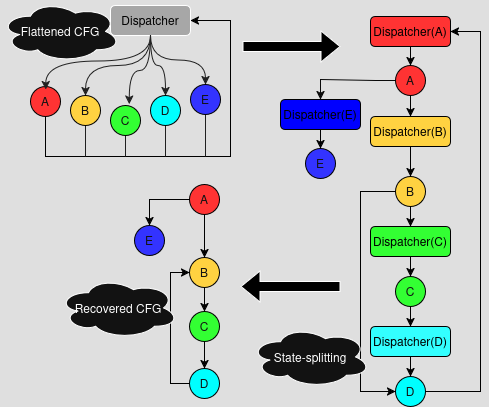

The diagram above was exported from draw.io. Its source (the exported page's mxGraphModel, read from the mxfile embedded in the PNG):
<mxGraphModel dx="679" dy="439" grid="1" gridSize="10" guides="1" tooltips="1" connect="1" arrows="1" fold="1" page="1" pageScale="1" pageWidth="827" pageHeight="1169" background="light-dark(#FFFFFF,#DFDFDF)" math="0" shadow="0">
  <root>
    <mxCell id="0" />
    <mxCell id="1" parent="0" />
    <mxCell id="78zZUmMF5HyXVNl63ICd-20" style="edgeStyle=orthogonalEdgeStyle;rounded=0;orthogonalLoop=1;jettySize=auto;html=1;entryX=0.5;entryY=0;entryDx=0;entryDy=0;curved=1;strokeColor=light-dark(#000000,#202020);" edge="1" parent="1" source="78zZUmMF5HyXVNl63ICd-1" target="78zZUmMF5HyXVNl63ICd-7">
      <mxGeometry relative="1" as="geometry" />
    </mxCell>
    <mxCell id="78zZUmMF5HyXVNl63ICd-21" style="edgeStyle=orthogonalEdgeStyle;rounded=0;orthogonalLoop=1;jettySize=auto;html=1;entryX=0.5;entryY=0;entryDx=0;entryDy=0;curved=1;strokeColor=light-dark(#000000,#202020);" edge="1" parent="1" source="78zZUmMF5HyXVNl63ICd-1" target="78zZUmMF5HyXVNl63ICd-8">
      <mxGeometry relative="1" as="geometry" />
    </mxCell>
    <mxCell id="78zZUmMF5HyXVNl63ICd-23" style="edgeStyle=orthogonalEdgeStyle;rounded=0;orthogonalLoop=1;jettySize=auto;html=1;entryX=0.5;entryY=0;entryDx=0;entryDy=0;curved=1;exitX=0.5;exitY=1;exitDx=0;exitDy=0;strokeColor=light-dark(#000000,#202020);" edge="1" parent="1" source="78zZUmMF5HyXVNl63ICd-1" target="78zZUmMF5HyXVNl63ICd-5">
      <mxGeometry relative="1" as="geometry" />
    </mxCell>
    <mxCell id="78zZUmMF5HyXVNl63ICd-1" value="&lt;span style=&quot;color: light-dark(rgb(0, 0, 0), rgb(0, 0, 0));&quot;&gt;Dispatcher&lt;/span&gt;" style="rounded=1;whiteSpace=wrap;html=1;fillColor=light-dark(#FFFFFF,#A7A7A7);" vertex="1" parent="1">
      <mxGeometry x="120" y="29" width="80" height="30" as="geometry" />
    </mxCell>
    <mxCell id="78zZUmMF5HyXVNl63ICd-33" style="edgeStyle=orthogonalEdgeStyle;rounded=0;orthogonalLoop=1;jettySize=auto;html=1;entryX=1;entryY=0.5;entryDx=0;entryDy=0;strokeColor=light-dark(#000000,#000000);" edge="1" parent="1" source="78zZUmMF5HyXVNl63ICd-2" target="78zZUmMF5HyXVNl63ICd-1">
      <mxGeometry relative="1" as="geometry">
        <Array as="points">
          <mxPoint x="55" y="180" />
          <mxPoint x="240" y="180" />
          <mxPoint x="240" y="44" />
        </Array>
      </mxGeometry>
    </mxCell>
    <mxCell id="78zZUmMF5HyXVNl63ICd-2" value="A" style="ellipse;whiteSpace=wrap;html=1;aspect=fixed;bgcolor=red;fillColor=light-dark(#60A917,#FF3333);fontColor=#ffffff;strokeColor=light-dark(#2D7600,#000000);fillStyle=solid;" vertex="1" parent="1">
      <mxGeometry x="40" y="110" width="30" height="30" as="geometry" />
    </mxCell>
    <mxCell id="78zZUmMF5HyXVNl63ICd-27" style="rounded=0;orthogonalLoop=1;jettySize=auto;html=1;endArrow=none;startFill=0;strokeColor=light-dark(#000000,#202020);" edge="1" parent="1" source="78zZUmMF5HyXVNl63ICd-5">
      <mxGeometry relative="1" as="geometry">
        <mxPoint x="95" y="180" as="targetPoint" />
      </mxGeometry>
    </mxCell>
    <mxCell id="78zZUmMF5HyXVNl63ICd-5" value="B" style="ellipse;whiteSpace=wrap;html=1;aspect=fixed;bgcolor=red;fillColor=light-dark(#60A917,#FFD241);fontColor=#ffffff;strokeColor=light-dark(#2D7600,#000000);fillStyle=solid;" vertex="1" parent="1">
      <mxGeometry x="80" y="119" width="30" height="30" as="geometry" />
    </mxCell>
    <mxCell id="78zZUmMF5HyXVNl63ICd-28" style="edgeStyle=orthogonalEdgeStyle;rounded=0;orthogonalLoop=1;jettySize=auto;html=1;endArrow=none;startFill=0;strokeColor=light-dark(#000000,#202020);" edge="1" parent="1" source="78zZUmMF5HyXVNl63ICd-6">
      <mxGeometry relative="1" as="geometry">
        <mxPoint x="135" y="180" as="targetPoint" />
      </mxGeometry>
    </mxCell>
    <mxCell id="78zZUmMF5HyXVNl63ICd-6" value="C" style="ellipse;whiteSpace=wrap;html=1;aspect=fixed;bgcolor=red;fillColor=light-dark(#60A917,#33FF33);fontColor=#ffffff;strokeColor=light-dark(#2D7600,#000000);fillStyle=solid;" vertex="1" parent="1">
      <mxGeometry x="120" y="129" width="30" height="30" as="geometry" />
    </mxCell>
    <mxCell id="78zZUmMF5HyXVNl63ICd-29" style="edgeStyle=orthogonalEdgeStyle;rounded=0;orthogonalLoop=1;jettySize=auto;html=1;endArrow=none;startFill=0;strokeColor=light-dark(#000000,#202020);" edge="1" parent="1" source="78zZUmMF5HyXVNl63ICd-7">
      <mxGeometry relative="1" as="geometry">
        <mxPoint x="175" y="180" as="targetPoint" />
      </mxGeometry>
    </mxCell>
    <mxCell id="78zZUmMF5HyXVNl63ICd-7" value="D" style="ellipse;whiteSpace=wrap;html=1;aspect=fixed;bgcolor=red;fillColor=light-dark(#60A917,#00FFFF);fontColor=#ffffff;strokeColor=light-dark(#2D7600,#000000);fillStyle=solid;" vertex="1" parent="1">
      <mxGeometry x="160" y="119" width="30" height="30" as="geometry" />
    </mxCell>
    <mxCell id="78zZUmMF5HyXVNl63ICd-30" style="edgeStyle=orthogonalEdgeStyle;rounded=0;orthogonalLoop=1;jettySize=auto;html=1;endArrow=none;startFill=0;strokeColor=light-dark(#000000,#202020);" edge="1" parent="1" source="78zZUmMF5HyXVNl63ICd-8">
      <mxGeometry relative="1" as="geometry">
        <mxPoint x="215" y="180" as="targetPoint" />
      </mxGeometry>
    </mxCell>
    <mxCell id="78zZUmMF5HyXVNl63ICd-8" value="E" style="ellipse;whiteSpace=wrap;html=1;aspect=fixed;bgcolor=red;fillColor=light-dark(#60A917,#3333FF);fontColor=#ffffff;strokeColor=light-dark(#2D7600,#000000);fillStyle=solid;" vertex="1" parent="1">
      <mxGeometry x="200" y="108" width="30" height="30" as="geometry" />
    </mxCell>
    <mxCell id="78zZUmMF5HyXVNl63ICd-19" style="edgeStyle=orthogonalEdgeStyle;rounded=0;orthogonalLoop=1;jettySize=auto;html=1;entryX=0.627;entryY=-0.047;entryDx=0;entryDy=0;entryPerimeter=0;curved=1;strokeColor=light-dark(#000000,#202020);" edge="1" parent="1" source="78zZUmMF5HyXVNl63ICd-1" target="78zZUmMF5HyXVNl63ICd-6">
      <mxGeometry relative="1" as="geometry" />
    </mxCell>
    <mxCell id="78zZUmMF5HyXVNl63ICd-24" style="edgeStyle=orthogonalEdgeStyle;rounded=0;orthogonalLoop=1;jettySize=auto;html=1;entryX=0.507;entryY=0.1;entryDx=0;entryDy=0;entryPerimeter=0;curved=1;exitX=0.5;exitY=1;exitDx=0;exitDy=0;strokeColor=light-dark(#000000,#202020);" edge="1" parent="1" source="78zZUmMF5HyXVNl63ICd-1" target="78zZUmMF5HyXVNl63ICd-2">
      <mxGeometry relative="1" as="geometry" />
    </mxCell>
    <mxCell id="78zZUmMF5HyXVNl63ICd-36" style="edgeStyle=orthogonalEdgeStyle;rounded=0;orthogonalLoop=1;jettySize=auto;html=1;entryX=0.5;entryY=0;entryDx=0;entryDy=0;strokeColor=light-dark(#000000,#000000);" edge="1" parent="1" source="78zZUmMF5HyXVNl63ICd-34" target="78zZUmMF5HyXVNl63ICd-35">
      <mxGeometry relative="1" as="geometry" />
    </mxCell>
    <mxCell id="78zZUmMF5HyXVNl63ICd-34" value="&lt;span style=&quot;color: light-dark(rgb(0, 0, 0), rgb(0, 0, 0));&quot;&gt;Dispatcher(A)&lt;/span&gt;" style="rounded=1;whiteSpace=wrap;html=1;fillColor=light-dark(#FFFFFF,#FF3333);strokeColor=light-dark(#000000,#000000);" vertex="1" parent="1">
      <mxGeometry x="380" y="40" width="80" height="30" as="geometry" />
    </mxCell>
    <mxCell id="78zZUmMF5HyXVNl63ICd-45" style="edgeStyle=orthogonalEdgeStyle;rounded=0;orthogonalLoop=1;jettySize=auto;html=1;entryX=0.5;entryY=0;entryDx=0;entryDy=0;strokeColor=light-dark(#000000,#090909);" edge="1" parent="1" source="78zZUmMF5HyXVNl63ICd-35" target="78zZUmMF5HyXVNl63ICd-38">
      <mxGeometry relative="1" as="geometry" />
    </mxCell>
    <mxCell id="78zZUmMF5HyXVNl63ICd-61" style="edgeStyle=orthogonalEdgeStyle;rounded=0;orthogonalLoop=1;jettySize=auto;html=1;entryX=0.5;entryY=0;entryDx=0;entryDy=0;strokeColor=light-dark(#000000,#000000);" edge="1" parent="1" source="78zZUmMF5HyXVNl63ICd-35" target="78zZUmMF5HyXVNl63ICd-40">
      <mxGeometry relative="1" as="geometry" />
    </mxCell>
    <mxCell id="78zZUmMF5HyXVNl63ICd-35" value="A" style="ellipse;whiteSpace=wrap;html=1;aspect=fixed;bgcolor=red;fillColor=light-dark(#60A917,#FF3333);fontColor=#ffffff;strokeColor=light-dark(#2D7600,#000000);fillStyle=solid;" vertex="1" parent="1">
      <mxGeometry x="405" y="89" width="30" height="30" as="geometry" />
    </mxCell>
    <mxCell id="78zZUmMF5HyXVNl63ICd-52" style="edgeStyle=orthogonalEdgeStyle;rounded=0;orthogonalLoop=1;jettySize=auto;html=1;entryX=0.5;entryY=0;entryDx=0;entryDy=0;strokeColor=light-dark(#000000,#000000);" edge="1" parent="1" source="78zZUmMF5HyXVNl63ICd-38" target="78zZUmMF5HyXVNl63ICd-50">
      <mxGeometry relative="1" as="geometry" />
    </mxCell>
    <mxCell id="78zZUmMF5HyXVNl63ICd-38" value="&lt;span style=&quot;color: light-dark(rgb(0, 0, 0), rgb(0, 0, 0));&quot;&gt;Dispatcher(E)&lt;/span&gt;" style="rounded=1;whiteSpace=wrap;html=1;fillColor=light-dark(#FFFFFF,#0000FF);strokeColor=light-dark(#000000,#000000);" vertex="1" parent="1">
      <mxGeometry x="290" y="123" width="80" height="30" as="geometry" />
    </mxCell>
    <mxCell id="78zZUmMF5HyXVNl63ICd-56" style="edgeStyle=orthogonalEdgeStyle;rounded=0;orthogonalLoop=1;jettySize=auto;html=1;entryX=0.5;entryY=0;entryDx=0;entryDy=0;strokeColor=light-dark(#000000,#000000);" edge="1" parent="1" source="78zZUmMF5HyXVNl63ICd-39" target="78zZUmMF5HyXVNl63ICd-48">
      <mxGeometry relative="1" as="geometry" />
    </mxCell>
    <mxCell id="78zZUmMF5HyXVNl63ICd-39" value="&lt;span style=&quot;color: light-dark(rgb(0, 0, 0), rgb(0, 0, 0));&quot;&gt;Dispatcher(C)&lt;/span&gt;" style="rounded=1;whiteSpace=wrap;html=1;fillColor=light-dark(#FFFFFF,#33FF33);strokeColor=light-dark(#000000,#000000);" vertex="1" parent="1">
      <mxGeometry x="380" y="250" width="80" height="30" as="geometry" />
    </mxCell>
    <mxCell id="78zZUmMF5HyXVNl63ICd-47" style="edgeStyle=orthogonalEdgeStyle;rounded=0;orthogonalLoop=1;jettySize=auto;html=1;entryX=0.5;entryY=0;entryDx=0;entryDy=0;strokeColor=light-dark(#000000,#000000);" edge="1" parent="1" source="78zZUmMF5HyXVNl63ICd-40" target="78zZUmMF5HyXVNl63ICd-46">
      <mxGeometry relative="1" as="geometry" />
    </mxCell>
    <mxCell id="78zZUmMF5HyXVNl63ICd-40" value="&lt;span style=&quot;color: light-dark(rgb(0, 0, 0), rgb(0, 0, 0));&quot;&gt;Dispatcher(B)&lt;/span&gt;" style="rounded=1;whiteSpace=wrap;html=1;fillColor=light-dark(#FFFFFF,#FFD241);strokeColor=light-dark(#000000,#000000);" vertex="1" parent="1">
      <mxGeometry x="380" y="140" width="80" height="30" as="geometry" />
    </mxCell>
    <mxCell id="78zZUmMF5HyXVNl63ICd-58" style="edgeStyle=orthogonalEdgeStyle;rounded=0;orthogonalLoop=1;jettySize=auto;html=1;entryX=0.5;entryY=0;entryDx=0;entryDy=0;strokeColor=light-dark(#000000,#000000);" edge="1" parent="1" source="78zZUmMF5HyXVNl63ICd-41" target="78zZUmMF5HyXVNl63ICd-49">
      <mxGeometry relative="1" as="geometry" />
    </mxCell>
    <mxCell id="78zZUmMF5HyXVNl63ICd-41" value="&lt;span style=&quot;color: light-dark(rgb(0, 0, 0), rgb(0, 0, 0));&quot;&gt;Dispatcher(D)&lt;/span&gt;" style="rounded=1;whiteSpace=wrap;html=1;fillColor=light-dark(#FFFFFF,#33FFFF);strokeColor=light-dark(#000000,#000000);" vertex="1" parent="1">
      <mxGeometry x="380" y="350" width="80" height="30" as="geometry" />
    </mxCell>
    <mxCell id="78zZUmMF5HyXVNl63ICd-55" style="edgeStyle=orthogonalEdgeStyle;rounded=0;orthogonalLoop=1;jettySize=auto;html=1;entryX=0.5;entryY=0;entryDx=0;entryDy=0;strokeColor=light-dark(#000000,#000000);" edge="1" parent="1" source="78zZUmMF5HyXVNl63ICd-46" target="78zZUmMF5HyXVNl63ICd-39">
      <mxGeometry relative="1" as="geometry" />
    </mxCell>
    <mxCell id="78zZUmMF5HyXVNl63ICd-62" style="edgeStyle=orthogonalEdgeStyle;rounded=0;orthogonalLoop=1;jettySize=auto;html=1;entryX=0;entryY=0.5;entryDx=0;entryDy=0;exitX=0;exitY=0.5;exitDx=0;exitDy=0;strokeColor=light-dark(#000000,#000000);" edge="1" parent="1" source="78zZUmMF5HyXVNl63ICd-46" target="78zZUmMF5HyXVNl63ICd-49">
      <mxGeometry relative="1" as="geometry">
        <Array as="points">
          <mxPoint x="370" y="215" />
          <mxPoint x="370" y="415" />
        </Array>
      </mxGeometry>
    </mxCell>
    <mxCell id="78zZUmMF5HyXVNl63ICd-46" value="B" style="ellipse;whiteSpace=wrap;html=1;aspect=fixed;bgcolor=red;fillColor=light-dark(#60A917,#FFD241);fontColor=#ffffff;strokeColor=light-dark(#2D7600,#000000);fillStyle=solid;" vertex="1" parent="1">
      <mxGeometry x="405" y="200" width="30" height="30" as="geometry" />
    </mxCell>
    <mxCell id="78zZUmMF5HyXVNl63ICd-57" style="edgeStyle=orthogonalEdgeStyle;rounded=0;orthogonalLoop=1;jettySize=auto;html=1;entryX=0.5;entryY=0;entryDx=0;entryDy=0;strokeColor=light-dark(#000000,#000000);" edge="1" parent="1" source="78zZUmMF5HyXVNl63ICd-48" target="78zZUmMF5HyXVNl63ICd-41">
      <mxGeometry relative="1" as="geometry" />
    </mxCell>
    <mxCell id="78zZUmMF5HyXVNl63ICd-48" value="C" style="ellipse;whiteSpace=wrap;html=1;aspect=fixed;bgcolor=red;fillColor=light-dark(#60A917,#33FF33);fontColor=#ffffff;strokeColor=light-dark(#2D7600,#000000);fillStyle=solid;" vertex="1" parent="1">
      <mxGeometry x="405" y="300" width="30" height="30" as="geometry" />
    </mxCell>
    <mxCell id="78zZUmMF5HyXVNl63ICd-54" style="edgeStyle=orthogonalEdgeStyle;rounded=0;orthogonalLoop=1;jettySize=auto;html=1;entryX=1;entryY=0.5;entryDx=0;entryDy=0;exitX=1;exitY=0.5;exitDx=0;exitDy=0;strokeColor=light-dark(#000000,#000000);" edge="1" parent="1" source="78zZUmMF5HyXVNl63ICd-49" target="78zZUmMF5HyXVNl63ICd-34">
      <mxGeometry relative="1" as="geometry">
        <Array as="points">
          <mxPoint x="490" y="415" />
          <mxPoint x="490" y="55" />
        </Array>
      </mxGeometry>
    </mxCell>
    <mxCell id="78zZUmMF5HyXVNl63ICd-49" value="D" style="ellipse;whiteSpace=wrap;html=1;aspect=fixed;bgcolor=red;fillColor=light-dark(#60A917,#00FFFF);fontColor=#ffffff;strokeColor=light-dark(#2D7600,#000000);fillStyle=solid;" vertex="1" parent="1">
      <mxGeometry x="405" y="400" width="30" height="30" as="geometry" />
    </mxCell>
    <mxCell id="78zZUmMF5HyXVNl63ICd-50" value="E" style="ellipse;whiteSpace=wrap;html=1;aspect=fixed;bgcolor=red;fillColor=light-dark(#60A917,#3333FF);fontColor=#ffffff;strokeColor=light-dark(#2D7600,#000000);fillStyle=solid;" vertex="1" parent="1">
      <mxGeometry x="315" y="172" width="30" height="30" as="geometry" />
    </mxCell>
    <mxCell id="78zZUmMF5HyXVNl63ICd-63" value="" style="shape=flexArrow;endArrow=classic;html=1;rounded=0;fillColor=light-dark(#FFFFFF,#000000);" edge="1" parent="1">
      <mxGeometry width="50" height="50" relative="1" as="geometry">
        <mxPoint x="252" y="70" as="sourcePoint" />
        <mxPoint x="350" y="70" as="targetPoint" />
      </mxGeometry>
    </mxCell>
    <mxCell id="78zZUmMF5HyXVNl63ICd-64" value="" style="shape=flexArrow;endArrow=classic;html=1;rounded=0;fillColor=light-dark(#FFFFFF,#000000);" edge="1" parent="1">
      <mxGeometry width="50" height="50" relative="1" as="geometry">
        <mxPoint x="350" y="310" as="sourcePoint" />
        <mxPoint x="250" y="310" as="targetPoint" />
      </mxGeometry>
    </mxCell>
    <mxCell id="78zZUmMF5HyXVNl63ICd-68" style="edgeStyle=orthogonalEdgeStyle;rounded=0;orthogonalLoop=1;jettySize=auto;html=1;entryX=0.5;entryY=0;entryDx=0;entryDy=0;strokeColor=light-dark(#000000,#000000);" edge="1" parent="1" source="78zZUmMF5HyXVNl63ICd-69" target="78zZUmMF5HyXVNl63ICd-80">
      <mxGeometry relative="1" as="geometry">
        <mxPoint x="214" y="221" as="targetPoint" />
      </mxGeometry>
    </mxCell>
    <mxCell id="78zZUmMF5HyXVNl63ICd-69" value="A" style="ellipse;whiteSpace=wrap;html=1;aspect=fixed;bgcolor=red;fillColor=light-dark(#60A917,#FF3333);fontColor=#ffffff;strokeColor=light-dark(#2D7600,#000000);fillStyle=solid;" vertex="1" parent="1">
      <mxGeometry x="199" y="208" width="30" height="30" as="geometry" />
    </mxCell>
    <mxCell id="78zZUmMF5HyXVNl63ICd-70" style="edgeStyle=orthogonalEdgeStyle;rounded=0;orthogonalLoop=1;jettySize=auto;html=1;entryX=0.5;entryY=0;entryDx=0;entryDy=0;strokeColor=light-dark(#000000,#000000);exitX=0;exitY=0.5;exitDx=0;exitDy=0;" edge="1" parent="1" source="78zZUmMF5HyXVNl63ICd-69" target="78zZUmMF5HyXVNl63ICd-84">
      <mxGeometry relative="1" as="geometry">
        <mxPoint x="124" y="234" as="sourcePoint" />
      </mxGeometry>
    </mxCell>
    <mxCell id="78zZUmMF5HyXVNl63ICd-88" style="edgeStyle=orthogonalEdgeStyle;rounded=0;orthogonalLoop=1;jettySize=auto;html=1;entryX=0.5;entryY=0;entryDx=0;entryDy=0;strokeColor=light-dark(#000000,#000000);" edge="1" parent="1" source="78zZUmMF5HyXVNl63ICd-80" target="78zZUmMF5HyXVNl63ICd-82">
      <mxGeometry relative="1" as="geometry" />
    </mxCell>
    <mxCell id="78zZUmMF5HyXVNl63ICd-80" value="B" style="ellipse;whiteSpace=wrap;html=1;aspect=fixed;bgcolor=red;fillColor=light-dark(#60A917,#FFD241);fontColor=#ffffff;strokeColor=light-dark(#2D7600,#000000);fillStyle=solid;" vertex="1" parent="1">
      <mxGeometry x="199" y="281" width="30" height="30" as="geometry" />
    </mxCell>
    <mxCell id="78zZUmMF5HyXVNl63ICd-89" style="edgeStyle=orthogonalEdgeStyle;rounded=0;orthogonalLoop=1;jettySize=auto;html=1;entryX=0.5;entryY=0;entryDx=0;entryDy=0;strokeColor=light-dark(#000000,#000000);" edge="1" parent="1" source="78zZUmMF5HyXVNl63ICd-82" target="78zZUmMF5HyXVNl63ICd-85">
      <mxGeometry relative="1" as="geometry" />
    </mxCell>
    <mxCell id="78zZUmMF5HyXVNl63ICd-82" value="C" style="ellipse;whiteSpace=wrap;html=1;aspect=fixed;bgcolor=red;fillColor=light-dark(#60A917,#33FF33);fontColor=#ffffff;strokeColor=light-dark(#2D7600,#000000);fillStyle=solid;" vertex="1" parent="1">
      <mxGeometry x="199" y="335" width="30" height="30" as="geometry" />
    </mxCell>
    <mxCell id="78zZUmMF5HyXVNl63ICd-84" value="E" style="ellipse;whiteSpace=wrap;html=1;aspect=fixed;bgcolor=red;fillColor=light-dark(#60A917,#3333FF);fontColor=#ffffff;strokeColor=light-dark(#2D7600,#000000);fillStyle=solid;" vertex="1" parent="1">
      <mxGeometry x="144" y="249" width="30" height="30" as="geometry" />
    </mxCell>
    <mxCell id="78zZUmMF5HyXVNl63ICd-91" style="edgeStyle=orthogonalEdgeStyle;rounded=0;orthogonalLoop=1;jettySize=auto;html=1;entryX=0;entryY=0.5;entryDx=0;entryDy=0;strokeColor=light-dark(#000000,#000000);" edge="1" parent="1" source="78zZUmMF5HyXVNl63ICd-85" target="78zZUmMF5HyXVNl63ICd-80">
      <mxGeometry relative="1" as="geometry">
        <Array as="points">
          <mxPoint x="180" y="407" />
          <mxPoint x="180" y="296" />
        </Array>
      </mxGeometry>
    </mxCell>
    <mxCell id="78zZUmMF5HyXVNl63ICd-85" value="D" style="ellipse;whiteSpace=wrap;html=1;aspect=fixed;bgcolor=red;fillColor=light-dark(#60A917,#00FFFF);fontColor=#ffffff;strokeColor=light-dark(#2D7600,#000000);fillStyle=solid;" vertex="1" parent="1">
      <mxGeometry x="199" y="392" width="30" height="30" as="geometry" />
    </mxCell>
    <mxCell id="78zZUmMF5HyXVNl63ICd-92" value="Flattened CFG" style="ellipse;shape=cloud;whiteSpace=wrap;html=1;" vertex="1" parent="1">
      <mxGeometry x="10" y="24.5" width="120" height="61" as="geometry" />
    </mxCell>
    <mxCell id="78zZUmMF5HyXVNl63ICd-93" value="State-splitting" style="ellipse;shape=cloud;whiteSpace=wrap;html=1;" vertex="1" parent="1">
      <mxGeometry x="260" y="350" width="120" height="61" as="geometry" />
    </mxCell>
    <mxCell id="78zZUmMF5HyXVNl63ICd-94" value="Recovered CFG" style="ellipse;shape=cloud;whiteSpace=wrap;html=1;" vertex="1" parent="1">
      <mxGeometry x="68" y="301" width="120" height="61" as="geometry" />
    </mxCell>
  </root>
</mxGraphModel>